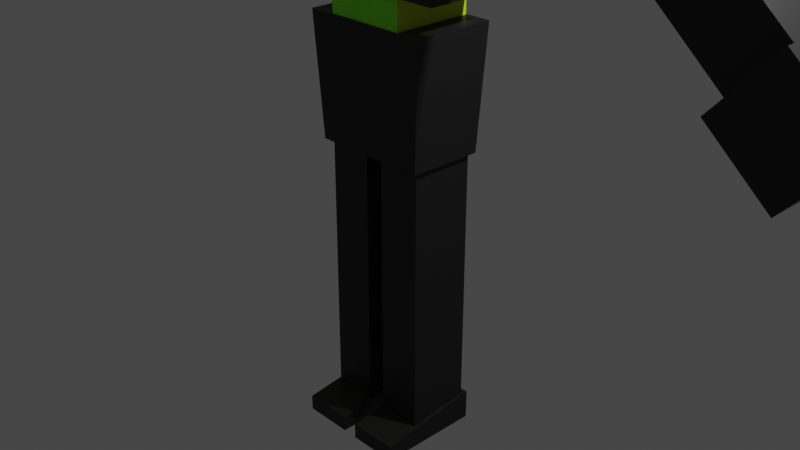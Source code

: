 # Source: shading.blend  (saved by Blender 3.3.6; exported with 4.5.12 LTS)
import bpy
from mathutils import Matrix  # noqa: F401  (used for matrix-valued properties, if any)

bpy.ops.wm.read_factory_settings(use_empty=True)
scene = bpy.context.scene
scene.name = 'Scene'

# ---- collections
col_collection = bpy.data.collections.new('Collection'); scene.collection.children.link(col_collection)

# ---- materials (node trees are filled in below, after node groups)
mat_material = bpy.data.materials.new('Material')
mat_material.alpha_threshold = 0.0
mat_material.use_transparent_shadow = False
mat_material.roughness = 0.5
mat_material.line_color = (0.0, 0.0, 0.0, 1.0)
mat_material_005 = bpy.data.materials.new('Material.005')
mat_material_005.use_transparent_shadow = False
mat_material_006 = bpy.data.materials.new('Material.006')
mat_material_006.use_transparent_shadow = False
mat_material_004 = bpy.data.materials.new('Material.004')
mat_material_004.use_transparent_shadow = False

# ---- material node trees
mat_material.use_nodes = True; mat_material.node_tree.nodes.clear()
_N = mat_material.node_tree.nodes; _L = mat_material.node_tree.links
n0 = _N.new('ShaderNodeOutputMaterial'); n0.name = 'Material Output'; n0.location = (300, 300)
n1 = _N.new('ShaderNodeBsdfPrincipled'); n1.name = 'Principled BSDF'; n1.location = (10, 300)
n1.distribution = 'GGX'
n1.subsurface_method = 'RANDOM_WALK_SKIN'
n1.inputs[0].default_value = (0.03174, 0.03174, 0.03174, 1.0)
n1.inputs[1].default_value = 0.7
n1.inputs[3].default_value = 1.45
n1.inputs[27].default_value = (0.0, 0.0, 0.0, 1.0)
n1.inputs[28].default_value = 1.0
_L.new(n1.outputs[0], n0.inputs[0])
n0.is_active_output = True
mat_material_005.use_nodes = True; mat_material_005.node_tree.nodes.clear()
_N = mat_material_005.node_tree.nodes; _L = mat_material_005.node_tree.links
n0 = _N.new('ShaderNodeBsdfPrincipled'); n0.name = 'Principled BSDF'; n0.location = (10, 300)
n0.distribution = 'GGX'
n0.subsurface_method = 'RANDOM_WALK_SKIN'
n0.inputs[0].default_value = (0.6117, 0.8, 0.0, 1.0)
n0.inputs[3].default_value = 1.45
n0.inputs[27].default_value = (0.0, 0.0, 0.0, 1.0)
n0.inputs[28].default_value = 1.0
n1 = _N.new('ShaderNodeOutputMaterial'); n1.name = 'Material Output'; n1.location = (300, 300)
_L.new(n0.outputs[0], n1.inputs[0])
n1.is_active_output = True
mat_material_006.use_nodes = True; mat_material_006.node_tree.nodes.clear()
_N = mat_material_006.node_tree.nodes; _L = mat_material_006.node_tree.links
n0 = _N.new('ShaderNodeBsdfPrincipled'); n0.name = 'Principled BSDF'; n0.location = (10, 300)
n0.distribution = 'GGX'
n0.subsurface_method = 'RANDOM_WALK_SKIN'
n0.inputs[0].default_value = (0.1948, 0.8, 0.0, 1.0)
n0.inputs[3].default_value = 1.45
n0.inputs[27].default_value = (0.0, 0.0, 0.0, 1.0)
n0.inputs[28].default_value = 1.0
n1 = _N.new('ShaderNodeOutputMaterial'); n1.name = 'Material Output'; n1.location = (300, 300)
_L.new(n0.outputs[0], n1.inputs[0])
n1.is_active_output = True
mat_material_004.use_nodes = True; mat_material_004.node_tree.nodes.clear()
_N = mat_material_004.node_tree.nodes; _L = mat_material_004.node_tree.links
n0 = _N.new('ShaderNodeBsdfPrincipled'); n0.name = 'Principled BSDF'; n0.location = (10, 300)
n0.distribution = 'GGX'
n0.subsurface_method = 'RANDOM_WALK_SKIN'
n0.inputs[3].default_value = 1.45
n0.inputs[27].default_value = (0.9303, 1.0, 0.0, 1.0)
n0.inputs[28].default_value = 20.0
n1 = _N.new('ShaderNodeOutputMaterial'); n1.name = 'Material Output'; n1.location = (300, 300)
_L.new(n0.outputs[0], n1.inputs[0])
n1.is_active_output = True

# ---- world
world_world = bpy.data.worlds.new('World'); scene.world = world_world
world_world.use_nodes = True; world_world.node_tree.nodes.clear()
_N = world_world.node_tree.nodes; _L = world_world.node_tree.links
n0 = _N.new('ShaderNodeOutputWorld'); n0.name = 'World Output'; n0.location = (300, 300)
n1 = _N.new('ShaderNodeBackground'); n1.name = 'Background'; n1.location = (10, 300)
n1.inputs[0].default_value = (0.05088, 0.05088, 0.05088, 1.0)
_L.new(n1.outputs[0], n0.inputs[0])
n0.is_active_output = True
world_world.color = (0.05088, 0.05088, 0.05088)
world_world.use_sun_shadow = False
world_world.sun_shadow_jitter_overblur = 0.0

# ---- cameras
cam_camera = bpy.data.cameras.new('Camera')
cam_camera.clip_end = 100.0
cam_camera.ortho_scale = 7.314

# ---- lights
light_light = bpy.data.lights.new('Light', 'POINT')
light_light.transmission_factor = 0.0
light_light.energy = 1000.0
light_light.shadow_soft_size = 0.1
light_light.shadow_maximum_resolution = 0.006
light_light.use_absolute_resolution = True

# ---- meshes
me_cube = bpy.data.meshes.new('Cube')
me_cube.from_pydata([(1.0, 1.0, 1.0), (0.8955, 0.8955, -1.0), (1.0, -1.0, 1.0), (0.8955, -0.8955, -1.0), (-1.0, 1.0, 1.0), (-0.8955, 0.8955, -1.0), (-1.0, -1.0, 1.0), (-0.8955, -0.8955, -1.0)], [], [(0, 4, 6, 2), (3, 2, 6, 7), (7, 6, 4, 5), (5, 1, 3, 7), (1, 0, 2, 3), (5, 4, 0, 1)])
_uv = me_cube.uv_layers.new(name='UVMap')
_uv.uv.foreach_set('vector', [0.625, 0.5, 0.875, 0.5, 0.875, 0.75, 0.625, 0.75, 0.375, 0.75, 0.625, 0.75, 0.625, 1.0, 0.375, 1.0, 0.375, 0.0, 0.625, 0.0, 0.625, 0.25, 0.375, 0.25, 0.125, 0.5, 0.375, 0.5, 0.375, 0.75, 0.125, 0.75, 0.375, 0.5, 0.625, 0.5, 0.625, 0.75, 0.375, 0.75, 0.375, 0.25, 0.625, 0.25, 0.625, 0.5, 0.375, 0.5])
me_cube.materials.append(mat_material)
me_cube.use_mirror_vertex_groups = False
me_cube.update()
me_cube_001 = bpy.data.meshes.new('Cube.001')
me_cube_001.from_pydata([(1.0, 1.0, 1.0), (0.8687, 0.8687, -1.0), (1.0, -1.0, 1.0), (0.8687, -0.8687, -1.0), (-1.0, 1.0, 1.0), (-0.8687, 0.8687, -1.0), (-1.0, -1.0, 1.0), (-0.8687, -0.8687, -1.0)], [], [(0, 4, 6, 2), (3, 2, 6, 7), (7, 6, 4, 5), (5, 1, 3, 7), (1, 0, 2, 3), (5, 4, 0, 1)])
_uv = me_cube_001.uv_layers.new(name='UVMap')
_uv.uv.foreach_set('vector', [0.625, 0.5, 0.875, 0.5, 0.875, 0.75, 0.625, 0.75, 0.375, 0.75, 0.625, 0.75, 0.625, 1.0, 0.375, 1.0, 0.375, 0.0, 0.625, 0.0, 0.625, 0.25, 0.375, 0.25, 0.125, 0.5, 0.375, 0.5, 0.375, 0.75, 0.125, 0.75, 0.375, 0.5, 0.625, 0.5, 0.625, 0.75, 0.375, 0.75, 0.375, 0.25, 0.625, 0.25, 0.625, 0.5, 0.375, 0.5])
me_cube_001.materials.append(mat_material)
me_cube_001.use_mirror_vertex_groups = False
me_cube_001.update()
me_cube_002 = bpy.data.meshes.new('Cube.002')
me_cube_002.from_pydata([(1.0, 1.0, 1.0), (0.7594, 0.7594, -1.0), (1.0, -1.0, 1.0), (0.7594, -0.7594, -1.0), (-1.0, 1.0, 1.0), (-0.7594, 0.7594, -1.0), (-1.0, -1.0, 1.0), (-0.7594, -0.7594, -1.0), (1.0, -1.0, 1.0), (-1.0, -1.0, 1.0), (1.0, 1.0, 1.0), (-1.0, 1.0, 1.0), (0.8274, -0.8274, 1.378), (-0.8274, -0.8274, 1.378), (0.8274, 0.8274, 1.378), (-0.8274, 0.8274, 1.378), (0.7075, -0.7075, 1.566), (-0.7075, -0.7075, 1.566), (0.7075, 0.7075, 1.566), (-0.7075, 0.7075, 1.566), (0.5103, -0.5103, 1.726), (-0.5103, -0.5103, 1.726), (0.5103, 0.5103, 1.726), (-0.5103, 0.5103, 1.726)], [], [(4, 6, 9, 11), (3, 2, 6, 7), (7, 6, 4, 5), (5, 1, 3, 7), (1, 0, 2, 3), (5, 4, 0, 1), (10, 11, 15, 14), (2, 0, 10, 8), (0, 4, 11, 10), (6, 2, 8, 9), (15, 13, 17, 19), (8, 10, 14, 12), (11, 9, 13, 15), (9, 8, 12, 13), (19, 17, 21, 23), (13, 12, 16, 17), (14, 15, 19, 18), (12, 14, 18, 16), (22, 23, 21, 20), (17, 16, 20, 21), (18, 19, 23, 22), (16, 18, 22, 20)])
_uv = me_cube_002.uv_layers.new(name='UVMap')
_uv.uv.foreach_set('vector', [0.625, 0.25, 0.625, 0.0, 0.625, 0.0, 0.625, 0.25, 0.375, 0.75, 0.625, 0.75, 0.625, 1.0, 0.375, 1.0, 0.375, 0.0, 0.625, 0.0, 0.625, 0.25, 0.375, 0.25, 0.125, 0.5, 0.375, 0.5, 0.375, 0.75, 0.125, 0.75, 0.375, 0.5, 0.625, 0.5, 0.625, 0.75, 0.375, 0.75, 0.375, 0.25, 0.625, 0.25, 0.625, 0.5, 0.375, 0.5, 0.625, 0.5, 0.625, 0.25, 0.625, 0.25, 0.625, 0.5, 0.625, 0.75, 0.625, 0.5, 0.625, 0.5, 0.625, 0.75, 0.625, 0.5, 0.625, 0.25, 0.625, 0.25, 0.625, 0.5, 0.625, 1.0, 0.625, 0.75, 0.625, 0.75, 0.625, 1.0, 0.625, 0.25, 0.625, 0.0, 0.625, 0.0, 0.625, 0.25, 0.625, 0.75, 0.625, 0.5, 0.625, 0.5, 0.625, 0.75, 0.625, 0.25, 0.625, 0.0, 0.625, 0.0, 0.625, 0.25, 0.625, 1.0, 0.625, 0.75, 0.625, 0.75, 0.625, 1.0, 0.625, 0.25, 0.625, 0.0, 0.625, 0.0, 0.625, 0.25, 0.625, 1.0, 0.625, 0.75, 0.625, 0.75, 0.625, 1.0, 0.625, 0.5, 0.625, 0.25, 0.625, 0.25, 0.625, 0.5, 0.625, 0.75, 0.625, 0.5, 0.625, 0.5, 0.625, 0.75, 0.625, 0.5, 0.875, 0.5, 0.875, 0.75, 0.625, 0.75, 0.625, 1.0, 0.625, 0.75, 0.625, 0.75, 0.625, 1.0, 0.625, 0.5, 0.625, 0.25, 0.625, 0.25, 0.625, 0.5, 0.625, 0.75, 0.625, 0.5, 0.625, 0.5, 0.625, 0.75])
me_cube_002.materials.append(mat_material)
me_cube_002.use_mirror_vertex_groups = False
me_cube_002.update()
me_cube_003 = bpy.data.meshes.new('Cube.003')
me_cube_003.from_pydata([(1.0, 1.0, 1.0), (1.0, 1.0, -1.0), (1.0, -1.0, 1.0), (1.0, -1.0, -1.0), (-1.0, 1.0, 1.0), (-1.0, 1.0, -1.0), (-1.0, -1.0, 1.0), (-1.0, -1.0, -1.0)], [], [(0, 4, 6, 2), (3, 2, 6, 7), (7, 6, 4, 5), (5, 1, 3, 7), (1, 0, 2, 3), (5, 4, 0, 1)])
_uv = me_cube_003.uv_layers.new(name='UVMap')
_uv.uv.foreach_set('vector', [0.625, 0.5, 0.875, 0.5, 0.875, 0.75, 0.625, 0.75, 0.375, 0.75, 0.625, 0.75, 0.625, 1.0, 0.375, 1.0, 0.375, 0.0, 0.625, 0.0, 0.625, 0.25, 0.375, 0.25, 0.125, 0.5, 0.375, 0.5, 0.375, 0.75, 0.125, 0.75, 0.375, 0.5, 0.625, 0.5, 0.625, 0.75, 0.375, 0.75, 0.375, 0.25, 0.625, 0.25, 0.625, 0.5, 0.375, 0.5])
me_cube_003.materials.append(mat_material)
me_cube_003.use_mirror_vertex_groups = False
me_cube_003.update()
me_cube_004 = bpy.data.meshes.new('Cube.004')
me_cube_004.from_pydata([(1.0, 1.0, 1.0), (1.0, 1.0, -1.0), (1.0, -1.0, 1.0), (1.0, -1.0, -1.0), (-1.0, 1.0, 1.0), (-1.0, 1.0, -1.0), (-1.0, -1.0, 1.0), (-1.0, -1.0, -1.0)], [], [(0, 4, 6, 2), (3, 2, 6, 7), (7, 6, 4, 5), (5, 1, 3, 7), (1, 0, 2, 3), (5, 4, 0, 1)])
me_cube_004.polygons.foreach_set('material_index', [0, 0, 0, 0, 0, 1])
_uv = me_cube_004.uv_layers.new(name='UVMap')
_uv.uv.foreach_set('vector', [0.625, 0.5, 0.875, 0.5, 0.875, 0.75, 0.625, 0.75, 0.375, 0.75, 0.625, 0.75, 0.625, 1.0, 0.375, 1.0, 0.375, 0.0, 0.625, 0.0, 0.625, 0.25, 0.375, 0.25, 0.125, 0.5, 0.375, 0.5, 0.375, 0.75, 0.125, 0.75, 0.375, 0.5, 0.625, 0.5, 0.625, 0.75, 0.375, 0.75, 0.375, 0.25, 0.625, 0.25, 0.625, 0.5, 0.375, 0.5])
me_cube_004.materials.append(mat_material_005)
me_cube_004.materials.append(mat_material_006)
me_cube_004.use_mirror_vertex_groups = False
me_cube_004.update()
me_cube_005 = bpy.data.meshes.new('Cube.005')
me_cube_005.from_pydata([(1.083, 0.732, 1.0), (1.0, 1.0, -1.0), (1.083, -0.732, 1.0), (1.0, -1.0, -1.0), (-0.3812, 0.732, 1.0), (-1.0, 1.0, -1.0), (-0.3812, -0.732, 1.0), (-1.0, -1.0, -1.0)], [], [(0, 4, 6, 2), (3, 2, 6, 7), (7, 6, 4, 5), (5, 1, 3, 7), (1, 0, 2, 3), (5, 4, 0, 1)])
_uv = me_cube_005.uv_layers.new(name='UVMap')
_uv.uv.foreach_set('vector', [0.625, 0.5, 0.875, 0.5, 0.875, 0.75, 0.625, 0.75, 0.375, 0.75, 0.625, 0.75, 0.625, 1.0, 0.375, 1.0, 0.375, 0.0, 0.625, 0.0, 0.625, 0.25, 0.375, 0.25, 0.125, 0.5, 0.375, 0.5, 0.375, 0.75, 0.125, 0.75, 0.375, 0.5, 0.625, 0.5, 0.625, 0.75, 0.375, 0.75, 0.375, 0.25, 0.625, 0.25, 0.625, 0.5, 0.375, 0.5])
me_cube_005.materials.append(mat_material)
me_cube_005.use_mirror_vertex_groups = False
me_cube_005.update()
me_cube_006 = bpy.data.meshes.new('Cube.006')
me_cube_006.from_pydata([(1.0, 1.0, 1.0), (1.0, 1.0, -1.0), (1.0, -1.0, 1.0), (1.0, -1.0, -1.0), (-1.0, 1.0, 1.0), (-1.0, 1.0, -1.0), (-1.0, -1.0, 1.0), (-1.0, -1.0, -1.0)], [], [(0, 4, 6, 2), (3, 2, 6, 7), (7, 6, 4, 5), (5, 1, 3, 7), (1, 0, 2, 3), (5, 4, 0, 1)])
_uv = me_cube_006.uv_layers.new(name='UVMap')
_uv.uv.foreach_set('vector', [0.625, 0.5, 0.875, 0.5, 0.875, 0.75, 0.625, 0.75, 0.375, 0.75, 0.625, 0.75, 0.625, 1.0, 0.375, 1.0, 0.375, 0.0, 0.625, 0.0, 0.625, 0.25, 0.375, 0.25, 0.125, 0.5, 0.375, 0.5, 0.375, 0.75, 0.125, 0.75, 0.375, 0.5, 0.625, 0.5, 0.625, 0.75, 0.375, 0.75, 0.375, 0.25, 0.625, 0.25, 0.625, 0.5, 0.375, 0.5])
me_cube_006.materials.append(mat_material)
me_cube_006.use_mirror_vertex_groups = False
me_cube_006.update()
me_cube_007 = bpy.data.meshes.new('Cube.007')
me_cube_007.from_pydata([(1.0, 1.0, 1.0), (1.0, 1.0, -1.0), (1.0, -1.0, 1.0), (1.0, -1.0, -1.0), (-1.0, 1.0, 1.0), (-1.0, 1.0, -1.0), (-1.0, -1.0, 1.0), (-1.0, -1.0, -1.0)], [], [(0, 4, 6, 2), (3, 2, 6, 7), (7, 6, 4, 5), (5, 1, 3, 7), (1, 0, 2, 3), (5, 4, 0, 1)])
_uv = me_cube_007.uv_layers.new(name='UVMap')
_uv.uv.foreach_set('vector', [0.625, 0.5, 0.875, 0.5, 0.875, 0.75, 0.625, 0.75, 0.375, 0.75, 0.625, 0.75, 0.625, 1.0, 0.375, 1.0, 0.375, 0.0, 0.625, 0.0, 0.625, 0.25, 0.375, 0.25, 0.125, 0.5, 0.375, 0.5, 0.375, 0.75, 0.125, 0.75, 0.375, 0.5, 0.625, 0.5, 0.625, 0.75, 0.375, 0.75, 0.375, 0.25, 0.625, 0.25, 0.625, 0.5, 0.375, 0.5])
me_cube_007.materials.append(mat_material)
me_cube_007.use_mirror_vertex_groups = False
me_cube_007.update()
me_cube_008 = bpy.data.meshes.new('Cube.008')
me_cube_008.from_pydata([(1.0, 1.0, 1.0), (1.0, 1.0, -1.0), (1.0, -1.0, 1.0), (1.0, -1.0, -1.0), (-1.0, 1.0, 1.0), (-1.0, 1.0, -1.0), (-1.0, -1.0, 1.0), (-1.0, -1.0, -1.0)], [], [(0, 4, 6, 2), (3, 2, 6, 7), (7, 6, 4, 5), (5, 1, 3, 7), (1, 0, 2, 3), (5, 4, 0, 1)])
_uv = me_cube_008.uv_layers.new(name='UVMap')
_uv.uv.foreach_set('vector', [0.625, 0.5, 0.875, 0.5, 0.875, 0.75, 0.625, 0.75, 0.375, 0.75, 0.625, 0.75, 0.625, 1.0, 0.375, 1.0, 0.375, 0.0, 0.625, 0.0, 0.625, 0.25, 0.375, 0.25, 0.125, 0.5, 0.375, 0.5, 0.375, 0.75, 0.125, 0.75, 0.375, 0.5, 0.625, 0.5, 0.625, 0.75, 0.375, 0.75, 0.375, 0.25, 0.625, 0.25, 0.625, 0.5, 0.375, 0.5])
me_cube_008.materials.append(mat_material)
me_cube_008.use_mirror_vertex_groups = False
me_cube_008.update()
me_cube_009 = bpy.data.meshes.new('Cube.009')
me_cube_009.from_pydata([(1.0, 1.0, 1.0), (1.0, 1.0, 0.1973), (1.0, -1.0, 1.0), (1.0, -1.0, -0.5359), (-1.0, 1.0, 1.0), (-1.0, 1.0, 0.1973), (-1.0, -1.0, 1.0), (-1.0, -1.0, -0.5359)], [], [(0, 4, 6, 2), (3, 2, 6, 7), (7, 6, 4, 5), (5, 1, 3, 7), (1, 0, 2, 3), (5, 4, 0, 1)])
_uv = me_cube_009.uv_layers.new(name='UVMap')
_uv.uv.foreach_set('vector', [0.625, 0.5, 0.875, 0.5, 0.875, 0.75, 0.625, 0.75, 0.375, 0.75, 0.625, 0.75, 0.625, 1.0, 0.375, 1.0, 0.375, 0.0, 0.625, 0.0, 0.625, 0.25, 0.375, 0.25, 0.125, 0.5, 0.375, 0.5, 0.375, 0.75, 0.125, 0.75, 0.375, 0.5, 0.625, 0.5, 0.625, 0.75, 0.375, 0.75, 0.375, 0.25, 0.625, 0.25, 0.625, 0.5, 0.375, 0.5])
me_cube_009.materials.append(mat_material)
me_cube_009.use_mirror_vertex_groups = False
me_cube_009.update()
me_cube_010 = bpy.data.meshes.new('Cube.010')
me_cube_010.from_pydata([(1.0, 1.0, 1.0), (1.0, 1.0, -1.0), (0.7794, -1.0, 0.7794), (0.7794, -1.0, -0.7794), (-1.0, 1.0, 1.0), (-1.0, 1.0, -1.0), (-0.7794, -1.0, 0.7794), (-0.7794, -1.0, -0.7794), (-1.0, -1.0, -1.0), (-1.0, -1.0, 1.0), (1.0, -1.0, 1.0), (1.0, -1.0, -1.0), (-0.7794, -0.3919, -0.7794), (-0.7794, -0.3919, 0.7794), (0.7794, -0.3919, 0.7794), (0.7794, -0.3919, -0.7794)], [], [(0, 4, 9, 10), (2, 6, 13, 14), (8, 9, 4, 5), (5, 1, 11, 8), (1, 0, 10, 11), (5, 4, 0, 1), (7, 6, 9, 8), (2, 3, 11, 10), (6, 2, 10, 9), (3, 7, 8, 11), (15, 14, 13, 12), (6, 7, 12, 13), (7, 3, 15, 12), (3, 2, 14, 15)])
_uv = me_cube_010.uv_layers.new(name='UVMap')
_uv.uv.foreach_set('vector', [0.625, 0.5, 0.875, 0.5, 0.875, 0.75, 0.625, 0.75, 0.5974, 0.7776, 0.5974, 0.9724, 0.5974, 0.9724, 0.5974, 0.7776, 0.375, 0.0, 0.625, 0.0, 0.625, 0.25, 0.375, 0.25, 0.125, 0.5, 0.375, 0.5, 0.375, 0.75, 0.125, 0.75, 0.375, 0.5, 0.625, 0.5, 0.625, 0.75, 0.375, 0.75, 0.375, 0.25, 0.625, 0.25, 0.625, 0.5, 0.375, 0.5, 0.4026, 0.9724, 0.5974, 0.9724, 0.625, 1.0, 0.375, 1.0, 0.5974, 0.7776, 0.4026, 0.7776, 0.375, 0.75, 0.625, 0.75, 0.5974, 0.9724, 0.5974, 0.7776, 0.625, 0.75, 0.625, 1.0, 0.4026, 0.7776, 0.4026, 0.9724, 0.375, 1.0, 0.375, 0.75, 0.4026, 0.7776, 0.5974, 0.7776, 0.5974, 0.9724, 0.4026, 0.9724, 0.5974, 0.9724, 0.4026, 0.9724, 0.4026, 0.9724, 0.5974, 0.9724, 0.4026, 0.9724, 0.4026, 0.7776, 0.4026, 0.7776, 0.4026, 0.9724, 0.4026, 0.7776, 0.5974, 0.7776, 0.5974, 0.7776, 0.4026, 0.7776])
me_cube_010.materials.append(mat_material_004)
me_cube_010.use_mirror_vertex_groups = False
me_cube_010.update()
me_cube_011 = bpy.data.meshes.new('Cube.011')
me_cube_011.from_pydata([(1.833, 1.337, 0.8941), (0.427, 0.427, -1.0), (1.833, -0.6626, 0.8941), (0.427, -0.427, -1.0), (-0.1673, 1.337, 0.8941), (-0.427, 0.427, -1.0), (-0.1673, -0.6626, 0.8941), (-0.427, -0.427, -1.0), (-0.427, 0.427, -1.212), (-0.427, -0.427, -1.212), (0.427, 0.427, -1.212), (0.427, -0.427, -1.212), (-0.2761, 0.2761, -1.381), (-0.2761, -0.2761, -1.381), (0.2761, 0.2761, -1.381), (0.2761, -0.2761, -1.381)], [], [(0, 4, 6, 2), (3, 2, 6, 7), (7, 6, 4, 5), (5, 1, 10, 8), (1, 0, 2, 3), (5, 4, 0, 1), (11, 9, 13, 15), (3, 7, 9, 11), (7, 5, 8, 9), (1, 3, 11, 10), (12, 14, 15, 13), (9, 8, 12, 13), (10, 11, 15, 14), (8, 10, 14, 12)])
_uv = me_cube_011.uv_layers.new(name='UVMap')
_uv.uv.foreach_set('vector', [0.625, 0.5, 0.875, 0.5, 0.875, 0.75, 0.625, 0.75, 0.375, 0.75, 0.625, 0.75, 0.625, 1.0, 0.375, 1.0, 0.375, 0.0, 0.625, 0.0, 0.625, 0.25, 0.375, 0.25, 0.375, 0.25, 0.375, 0.5, 0.375, 0.5, 0.375, 0.25, 0.375, 0.5, 0.625, 0.5, 0.625, 0.75, 0.375, 0.75, 0.375, 0.25, 0.625, 0.25, 0.625, 0.5, 0.375, 0.5, 0.375, 0.75, 0.375, 1.0, 0.375, 1.0, 0.375, 0.75, 0.375, 0.75, 0.375, 1.0, 0.375, 1.0, 0.375, 0.75, 0.375, 0.0, 0.375, 0.25, 0.375, 0.25, 0.375, 0.0, 0.375, 0.5, 0.375, 0.75, 0.375, 0.75, 0.375, 0.5, 0.125, 0.5, 0.375, 0.5, 0.375, 0.75, 0.125, 0.75, 0.375, 0.0, 0.375, 0.25, 0.375, 0.25, 0.375, 0.0, 0.375, 0.5, 0.375, 0.75, 0.375, 0.75, 0.375, 0.5, 0.375, 0.25, 0.375, 0.5, 0.375, 0.5, 0.375, 0.25])
me_cube_011.materials.append(mat_material)
me_cube_011.use_mirror_vertex_groups = False
me_cube_011.update()

# ---- objects
ob_cube = bpy.data.objects.new('Cube', me_cube)
ob_light = bpy.data.objects.new('Light', light_light)
ob_camera = bpy.data.objects.new('Camera', cam_camera)
ob_cube_001 = bpy.data.objects.new('Cube.001', me_cube_001)
ob_cube_002 = bpy.data.objects.new('Cube.002', me_cube_002)
ob_cube_003 = bpy.data.objects.new('Cube.003', me_cube_003)
ob_cube_004 = bpy.data.objects.new('Cube.004', me_cube_004)
ob_cube_005 = bpy.data.objects.new('Cube.005', me_cube_005)
ob_cube_006 = bpy.data.objects.new('Cube.006', me_cube_006)
ob_cube_007 = bpy.data.objects.new('Cube.007', me_cube_007)
ob_cube_008 = bpy.data.objects.new('Cube.008', me_cube_008)
ob_cube_009 = bpy.data.objects.new('Cube.009', me_cube_009)
ob_cube_010 = bpy.data.objects.new('Cube.010', me_cube_010)
ob_cube_011 = bpy.data.objects.new('Cube.011', me_cube_011)

# ---- transforms, parenting, visibility, modifiers, constraints
ob_cube.location = (0.0, 0.0, 1.46)
ob_cube.scale = (-0.7169, 0.4546, 0.6582)
ob_cube.lock_rotations_4d = False
ob_cube.empty_display_type = 'ARROWS'
ob_cube.lineart.crease_threshold = 0.0
ob_light.location = (4.076, 1.005, 5.904)
ob_light.rotation_euler = (0.6503, 0.05522, 1.866)
ob_light.lock_rotations_4d = False
ob_light.empty_display_type = 'ARROWS'
ob_light.color = (0.0, 0.0, 0.0, 0.0)
ob_light.lineart.crease_threshold = 0.0
ob_camera.location = (7.359, -6.926, 4.958)
ob_camera.rotation_euler = (1.109, 0.0, 0.8149)
ob_camera.lock_rotations_4d = False
ob_camera.empty_display_type = 'ARROWS'
ob_camera.color = (0.0, 0.0, 0.0, 0.0)
ob_camera.display_type = 'WIRE'
ob_camera.lineart.crease_threshold = 0.0
ob_cube_001.location = (0.0, 0.0, 3.429)
ob_cube_001.scale = (1.0, 0.5126, 1.0)
ob_cube_001.lock_rotations_4d = False
ob_cube_001.empty_display_type = 'ARROWS'
ob_cube_001.lineart.crease_threshold = 0.0
ob_cube_002.location = (0.0, 0.0, 6.015)
ob_cube_002.lock_rotations_4d = False
ob_cube_002.empty_display_type = 'ARROWS'
ob_cube_002.lineart.crease_threshold = 0.0
ob_cube_003.location = (0.0, 0.0, 4.704)
ob_cube_003.scale = (0.3725, 0.3829, 0.4844)
ob_cube_003.lock_rotations_4d = False
ob_cube_003.empty_display_type = 'ARROWS'
ob_cube_003.lineart.crease_threshold = 0.0
ob_cube_004.location = (0.0, 0.0, 2.415)
ob_cube_004.scale = (-0.4376, -0.4376, -0.4376)
ob_cube_004.lock_rotations_4d = False
ob_cube_004.empty_display_type = 'ARROWS'
ob_cube_004.lineart.crease_threshold = 0.0
ob_cube_005.location = (1.437, 0.01267, 4.322)
ob_cube_005.scale = (-0.5591, -0.405, -0.5591)
ob_cube_005.lock_rotations_4d = False
ob_cube_005.empty_display_type = 'ARROWS'
ob_cube_005.lineart.crease_threshold = 0.0
_m = ob_cube_005.modifiers.new('Mirror', 'MIRROR')
_m.mirror_object = ob_cube_001
ob_cube_006.location = (2.77, 0.01267, 3.396)
ob_cube_006.rotation_euler = (6.953e-08, -0.8513, -1.534e-07)
ob_cube_006.scale = (-0.3384, -0.2035, -1.489)
ob_cube_006.lock_rotations_4d = False
ob_cube_006.empty_display_type = 'ARROWS'
ob_cube_006.lineart.crease_threshold = 0.0
_m = ob_cube_006.modifiers.new('Mirror', 'MIRROR')
_m.mirror_object = ob_cube_001
ob_cube_007.location = (-4.103, 0.01267, 2.221)
ob_cube_007.rotation_euler = (6.954e-08, 0.8514, 1.534e-07)
ob_cube_007.scale = (-0.4255, -0.4255, -0.4255)
ob_cube_007.lock_rotations_4d = False
ob_cube_007.empty_display_type = 'ARROWS'
ob_cube_007.lineart.crease_threshold = 0.0
_m = ob_cube_007.modifiers.new('Mirror', 'MIRROR')
_m.mirror_object = ob_cube_001
ob_cube_008.location = (0.3453, 0.01267, -0.5048)
ob_cube_008.scale = (-0.2417, -0.3481, -1.599)
ob_cube_008.lock_rotations_4d = False
ob_cube_008.empty_display_type = 'ARROWS'
ob_cube_008.lineart.crease_threshold = 0.0
_m = ob_cube_008.modifiers.new('Mirror', 'MIRROR')
_m.mirror_object = ob_cube_001
ob_cube_009.location = (0.3556, -0.1572, -2.101)
ob_cube_009.scale = (-0.2712, -0.5636, -0.209)
ob_cube_009.lock_rotations_4d = False
ob_cube_009.empty_display_type = 'ARROWS'
ob_cube_009.lineart.crease_threshold = 0.0
_m = ob_cube_009.modifiers.new('Mirror', 'MIRROR')
_m.mirror_object = ob_cube_001
ob_cube_010.location = (0.0, -0.9067, 6.451)
ob_cube_010.rotation_euler = (0.1166, -0.0, 0.0)
ob_cube_010.scale = (0.735, 0.1755, 0.1891)
ob_cube_010.lock_rotations_4d = False
ob_cube_010.empty_display_type = 'ARROWS'
ob_cube_010.lineart.crease_threshold = 0.0
ob_cube_011.location = (0.9719, 0.0174, 7.235)
ob_cube_011.scale = (-0.133, -0.1915, -0.8794)
ob_cube_011.lock_rotations_4d = False
ob_cube_011.empty_display_type = 'ARROWS'
ob_cube_011.lineart.crease_threshold = 0.0
_m = ob_cube_011.modifiers.new('Mirror', 'MIRROR')
_m.mirror_object = ob_cube_001

# ---- collection membership
col_collection.objects.link(ob_cube)
col_collection.objects.link(ob_light)
col_collection.objects.link(ob_camera)
col_collection.objects.link(ob_cube_001)
col_collection.objects.link(ob_cube_002)
col_collection.objects.link(ob_cube_003)
col_collection.objects.link(ob_cube_004)
col_collection.objects.link(ob_cube_005)
col_collection.objects.link(ob_cube_006)
col_collection.objects.link(ob_cube_007)
col_collection.objects.link(ob_cube_008)
col_collection.objects.link(ob_cube_009)
col_collection.objects.link(ob_cube_010)
col_collection.objects.link(ob_cube_011)

# ---- scene / render settings (as saved in the file)
scene.camera = ob_camera
scene.frame_start = 1; scene.frame_end = 250; scene.frame_set(1)
scene.render.engine = 'BLENDER_EEVEE_NEXT'
scene.cycles.sampling_pattern = 'TABULATED_SOBOL'
scene.cycles.use_light_tree = False
scene.view_settings.view_transform = 'Filmic'
bpy.context.view_layer.update()
